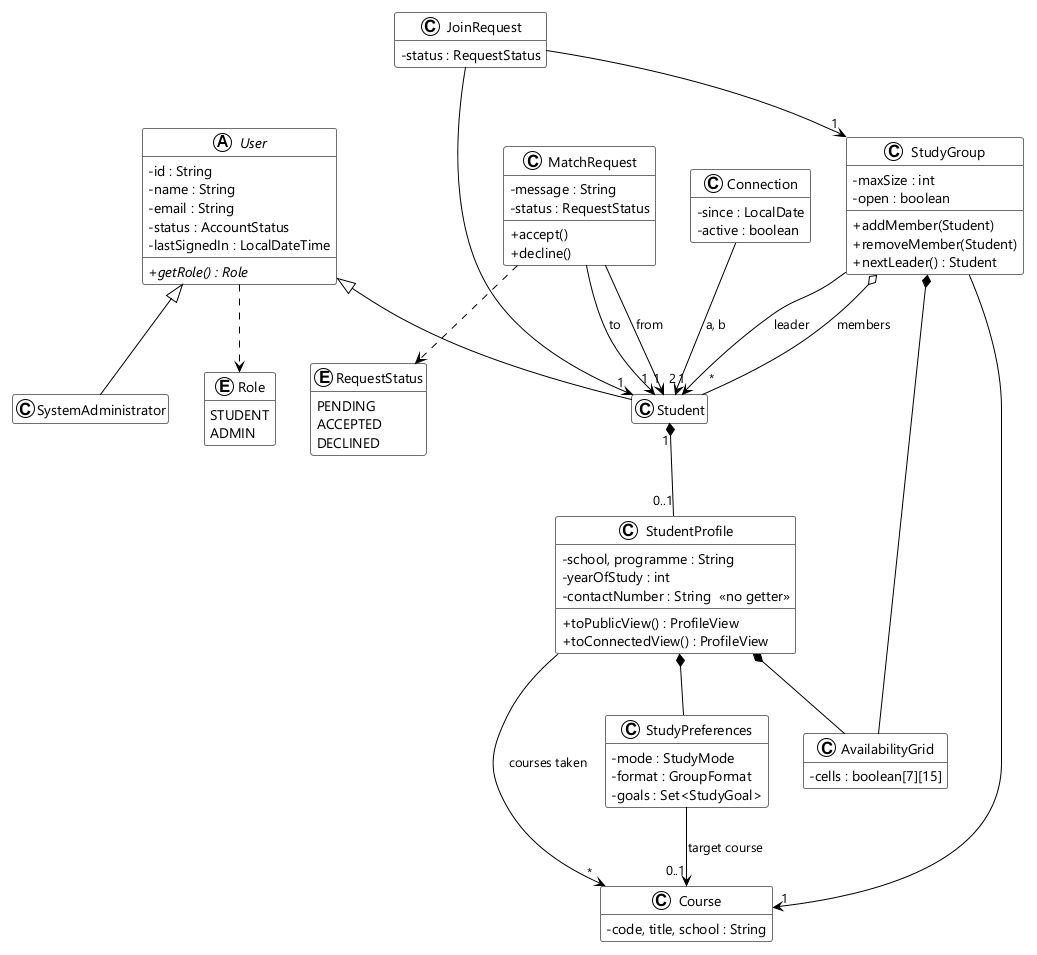

The diagram above was rendered by PlantUML. Its source (embedded in the PNG):
@startuml domain-model
' Core entities in com.studybuddy.model. Fields trimmed to the ones that shape the design.
!theme plain
skinparam defaultFontName "Segoe UI"
skinparam classAttributeIconSize 0
skinparam class {
  BackgroundColor #FAFAFA
  BorderColor #6E6E73
}
hide empty members

abstract class User {
  - id : String
  - name : String
  - email : String
  - status : AccountStatus
  - lastSignedIn : LocalDateTime
  + {abstract} getRole() : Role
}
class Student
class SystemAdministrator

class StudentProfile {
  - school, programme : String
  - yearOfStudy : int
  - contactNumber : String  <<no getter>>
  + toPublicView() : ProfileView
  + toConnectedView() : ProfileView
}
class StudyPreferences {
  - mode : StudyMode
  - format : GroupFormat
  - goals : Set<StudyGoal>
}
class AvailabilityGrid {
  - cells : boolean[7][15]
}
class Course {
  - code, title, school : String
}

class MatchRequest {
  - message : String
  - status : RequestStatus
  + accept()
  + decline()
}
class Connection {
  - since : LocalDate
  - active : boolean
}
class StudyGroup {
  - maxSize : int
  - open : boolean
  + addMember(Student)
  + removeMember(Student)
  + nextLeader() : Student
}
class JoinRequest {
  - status : RequestStatus
}

enum Role {
  STUDENT
  ADMIN
}
enum RequestStatus {
  PENDING
  ACCEPTED
  DECLINED
}

User <|-- Student
User <|-- SystemAdministrator
User ..> Role
Student "1" *-- "0..1" StudentProfile
StudentProfile *-- StudyPreferences
StudentProfile *-- AvailabilityGrid
StudentProfile --> "*" Course : courses taken
StudyPreferences --> "0..1" Course : target course

MatchRequest --> "1" Student : from
MatchRequest --> "1" Student : to
MatchRequest ..> RequestStatus
Connection --> "2" Student : a, b

StudyGroup --> "1" Student : leader
StudyGroup o-- "*" Student : members
StudyGroup --> "1" Course
StudyGroup *-- AvailabilityGrid
JoinRequest --> "1" Student
JoinRequest --> "1" StudyGroup
@enduml